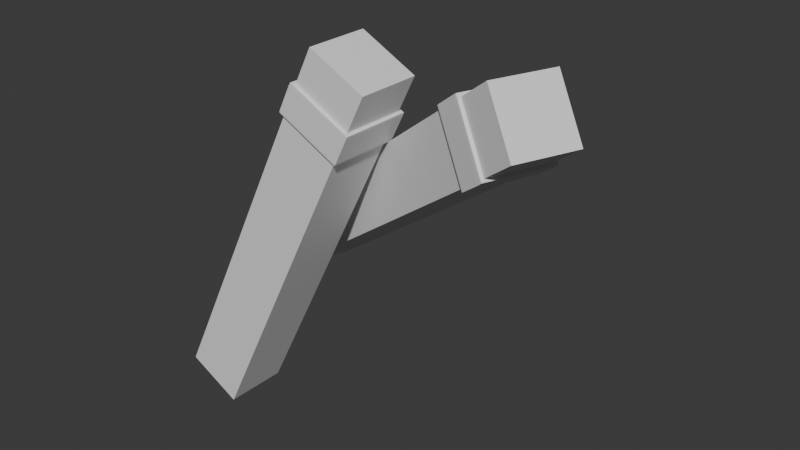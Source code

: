 # Source: untitled.blend  (saved by Blender 4.3.34; exported with 4.5.12 LTS)
import bpy
from mathutils import Matrix  # noqa: F401  (used for matrix-valued properties, if any)

bpy.ops.wm.read_factory_settings(use_empty=True)
scene = bpy.context.scene
scene.name = 'Scene'

# ---- materials (node trees are filled in below, after node groups)
mat_material_004 = bpy.data.materials.new('Material.004')
mat_material_004.roughness = 1.0
mat_none = bpy.data.materials.new('None')
mat_none.roughness = 1.0

# ---- material node trees
mat_material_004.use_nodes = True; mat_material_004.node_tree.nodes.clear()
_N = mat_material_004.node_tree.nodes; _L = mat_material_004.node_tree.links
n0 = _N.new('ShaderNodeBsdfPrincipled'); n0.name = 'Principled BSDF'; n0.location = (0, 300)
n0.inputs[2].default_value = 1.0
n0.inputs[13].default_value = 0.0
n1 = _N.new('ShaderNodeOutputMaterial'); n1.name = 'Material Output'; n1.location = (280, 300)
_L.new(n0.outputs[0], n1.inputs[0])
n1.is_active_output = True
mat_none.use_nodes = True; mat_none.node_tree.nodes.clear()
_N = mat_none.node_tree.nodes; _L = mat_none.node_tree.links
n0 = _N.new('ShaderNodeBsdfPrincipled'); n0.name = 'Principled BSDF'; n0.location = (0, 300)
n0.inputs[2].default_value = 1.0
n0.inputs[13].default_value = 0.0
n1 = _N.new('ShaderNodeOutputMaterial'); n1.name = 'Material Output'; n1.location = (280, 300)
_L.new(n0.outputs[0], n1.inputs[0])
n1.is_active_output = True

# ---- world
world_world = bpy.data.worlds.new('World'); scene.world = world_world
world_world.use_nodes = True; world_world.node_tree.nodes.clear()
_N = world_world.node_tree.nodes; _L = world_world.node_tree.links
n0 = _N.new('ShaderNodeOutputWorld'); n0.name = 'World Output'; n0.location = (300, 300)
n1 = _N.new('ShaderNodeBackground'); n1.name = 'Background'; n1.location = (10, 300)
n1.inputs[0].default_value = (0.05088, 0.05088, 0.05088, 1.0)
_L.new(n1.outputs[0], n0.inputs[0])
n0.is_active_output = True
world_world.color = (0.05088, 0.05088, 0.05088)
world_world.sun_shadow_jitter_overblur = 0.0

# ---- meshes
me_right_wrist = bpy.data.meshes.new('right_wrist')
me_right_wrist.from_pydata([(-1805.0, -1242.0, 500.5), (-2693.0, -795.5, 489.3), (-1789.0, -1235.0, -493.3), (-2677.0, -788.7, -504.6), (-1949.0, -1529.0, 496.2), (-2821.0, -1076.0, -508.9), (-1933.0, -1522.0, -497.6), (-2837.0, -1083.0, 485.0), (-1968.0, -1592.0, -498.6), (-2856.0, -1145.0, -509.9), (-2872.0, -1152.0, 483.9), (-1984.0, -1598.0, 495.2), (-1977.0, -1610.0, -498.9), (-2865.0, -1163.0, -510.2), (-2881.0, -1170.0, 483.7), (-1993.0, -1617.0, 494.9), (-2690.0, -789.9, 489.4), (-2674.0, -783.1, -504.5), (-1786.0, -1230.0, -493.2), (-1802.0, -1236.0, 500.6), (-2679.0, -768.4, 489.7), (-2663.0, -761.6, -504.2), (-1791.0, -1215.0, 500.9), (-1775.0, -1208.0, -492.9), (496.5, -906.9, 503.9), (27.23, -169.2, 317.1), (827.1, -906.9, -326.8), (357.8, -169.2, -513.5), (84.83, -1210.0, 340.1), (-53.9, -472.6, -677.3), (415.4, -1210.0, -490.6), (-384.5, -472.6, 153.3), (0.5955, -1272.0, 306.5), (-468.7, -534.7, 119.8), (-138.1, -534.7, -710.9), (331.1, -1272.0, -524.1), (-1803.0, -2602.0, -411.4), (-2273.0, -1864.0, -598.1), (-1473.0, -2602.0, -1242.0), (-1942.0, -1864.0, -1429.0), (-3852.0, -4355.0, -2189.0), (-4183.0, -4355.0, -1358.0), (-4652.0, -3618.0, -1545.0), (-4322.0, -3618.0, -2376.0), (-300.8, -1494.0, 186.6), (-439.5, -756.8, -830.8), (29.76, -1494.0, -644.0), (-770.1, -756.8, -0.1454), (-640.9, -661.6, 51.26), (-171.6, -1399.0, 238.0), (158.9, -1399.0, -592.6), (-310.3, -661.6, -779.4), (-4669.0, -4957.0, -2514.0), (-4999.0, -4957.0, -1683.0), (-5468.0, -4219.0, -1870.0), (-5138.0, -4219.0, -2700.0), (-2926.0, -3362.0, 418.0), (-3724.0, -2960.0, 407.9), (-2911.0, -3355.0, -475.9), (-3710.0, -2954.0, -486.0), (-4305.0, -6128.0, -517.2), (-4320.0, -6134.0, 376.6), (-5118.0, -5733.0, 366.5), (-5104.0, -5727.0, -527.4), (-2046.0, -1611.0, 444.1), (-2830.0, -1203.0, -459.9), (-2031.0, -1604.0, -449.7), (-2844.0, -1209.0, 434.0), (-2749.0, -1019.0, 436.8), (-1950.0, -1420.0, 447.0), (-1936.0, -1414.0, -446.9), (-2734.0, -1013.0, -457.0), (-1578.0, -681.4, 458.0), (-2377.0, -279.8, 447.9), (-1564.0, -675.3, -435.9), (-2363.0, -273.7, -446.0), (-1820.0, -1161.0, 450.8), (-2604.0, -753.4, -453.2), (-1805.0, -1155.0, -443.0), (-2618.0, -759.5, 440.7), (-1851.0, -1224.0, 449.9), (-2650.0, -822.1, 439.8), (-2635.0, -816.0, -454.1), (-1837.0, -1218.0, -444.0), (12.09, -1311.0, 364.9), (-509.7, -490.7, 157.3), (379.6, -1311.0, -558.6), (-142.2, -490.7, -766.3), (-223.4, -1484.0, 271.2), (-377.6, -664.2, -860.0), (144.1, -1484.0, -652.3), (-745.2, -664.2, 63.58), (-112.7, -469.0, -754.6), (409.0, -1289.0, -546.9), (41.51, -1289.0, 376.6), (-480.3, -469.0, 169.0), (-240.9, -1497.0, 264.3), (126.7, -1497.0, -659.3), (-395.1, -677.1, -866.9), (-762.6, -677.1, 56.62), (-289.3, -1533.0, 245.0), (78.23, -1533.0, -678.6), (-443.5, -712.8, -886.2), (-811.1, -712.8, 37.35), (-294.4, -1537.0, 243.0), (73.12, -1537.0, -680.6), (-448.7, -716.5, -888.2), (-816.2, -716.5, 35.32), (-1796.0, -1247.0, 511.2), (-2703.0, -790.8, 499.7), (-1779.0, -1240.0, -503.7), (-2686.0, -783.9, -515.2), (-1940.0, -1534.0, 506.9), (-2831.0, -1071.0, -519.5), (-1924.0, -1527.0, -508.0), (-2847.0, -1078.0, 495.4), (-1959.0, -1596.0, -509.1), (-2865.0, -1140.0, -520.6), (-2882.0, -1147.0, 494.4), (-1975.0, -1603.0, 505.9), (-1976.0, -1628.0, -507.6), (-2880.0, -1173.0, -519.1), (-2896.0, -1180.0, 492.0), (-1993.0, -1634.0, 503.4), (-2700.0, -785.2, 499.8), (-2683.0, -778.3, -515.2), (-1777.0, -1234.0, -503.7), (-1793.0, -1241.0, 511.3), (-2680.0, -750.7, 498.4), (-2664.0, -743.8, -512.7), (-1777.0, -1205.0, 509.8), (-1761.0, -1198.0, -501.2), (505.3, -908.1, 516.2), (29.49, -150.9, 326.9), (842.7, -907.1, -329.8), (368.2, -148.0, -520.5), (79.9, -1228.0, 350.5), (-48.97, -455.1, -687.8), (421.4, -1223.0, -499.0), (-390.4, -459.4, 161.8), (-9.829, -1294.0, 313.5), (-484.3, -534.4, 122.9), (-146.9, -533.5, -723.1), (328.9, -1291.0, -533.8), (-1808.0, -2619.0, -400.9), (-2279.0, -1851.0, -589.7), (-1467.0, -2615.0, -1250.0), (-1937.0, -1847.0, -1439.0), (-3846.0, -4368.0, -2197.0), (-4188.0, -4373.0, -1348.0), (-4658.0, -3604.0, -1537.0), (-4317.0, -3600.0, -2386.0), (-305.7, -1512.0, 197.1), (-434.6, -739.3, -841.2), (35.74, -1508.0, -652.5), (-776.0, -743.6, 8.309), (-638.6, -643.3, 61.01), (-162.9, -1400.0, 250.3), (174.6, -1400.0, -595.7), (-299.9, -640.4, -786.3), (-4671.0, -4975.0, -2523.0), (-5009.0, -4978.0, -1676.0), (-5484.0, -4219.0, -1867.0), (-5147.0, -4218.0, -2713.0), (-2917.0, -3366.0, 428.7), (-3734.0, -2955.0, 418.3), (-2902.0, -3360.0, -486.3), (-3719.0, -2949.0, -496.6), (-4305.0, -6146.0, -526.0), (-4319.0, -6152.0, 385.1), (-5133.0, -5743.0, 374.8), (-5119.0, -5737.0, -536.3), (-2036.0, -1615.0, 454.8), (-2839.0, -1198.0, -470.5), (-2022.0, -1609.0, -460.2), (-2854.0, -1204.0, 444.4), (-2749.0, -1001.0, 445.6), (-1935.0, -1410.0, 455.9), (-1921.0, -1404.0, -455.2), (-2735.0, -994.8, -465.5), (-1564.0, -671.4, 466.9), (-2378.0, -262.1, 456.6), (-1549.0, -665.2, -444.2), (-2363.0, -255.8, -454.5), (-1810.0, -1166.0, 461.5), (-2613.0, -748.6, -463.8), (-1796.0, -1160.0, -453.5), (-2628.0, -754.8, 451.1), (-1851.0, -1242.0, 458.4), (-2665.0, -832.2, 448.1), (-2650.0, -826.0, -463.0), (-1836.0, -1235.0, -452.7), (7.162, -1328.0, 375.4), (-515.7, -477.5, 165.7), (385.6, -1324.0, -567.1), (-137.2, -473.2, -776.7), (-228.3, -1502.0, 281.7), (-372.7, -646.7, -870.4), (150.1, -1498.0, -660.8), (-751.1, -651.0, 72.03), (-102.3, -447.8, -761.5), (424.7, -1289.0, -550.0), (50.27, -1290.0, 388.9), (-478.0, -450.7, 178.7), (-245.8, -1515.0, 274.7), (132.6, -1510.0, -667.7), (-390.2, -659.6, -877.4), (-768.6, -663.9, 65.08), (-294.2, -1550.0, 255.4), (84.2, -1546.0, -687.0), (-438.6, -695.3, -896.7), (-817.0, -699.6, 45.81), (-304.8, -1558.0, 249.9), (70.86, -1555.0, -690.3), (-457.4, -715.4, -900.5), (-831.8, -716.3, 38.38), (-2157.0, -379.4, 26.0), (-2424.0, -379.9, -86.78), (-2748.0, -1157.0, 86.78), (-2748.0, -1234.0, 86.78), (-2748.0, -1157.0, -86.78), (-2748.0, -1234.0, -86.78), (-2727.0, -1280.0, 86.78), (-2727.0, -1280.0, -86.78), (-944.9, -1254.0, -127.7), (-642.2, -1383.0, -104.4), (-612.7, -1381.0, -59.13), (-612.7, -1381.0, 59.12), (-2354.0, -277.3, 188.4), (-2354.0, -277.3, -188.4), (-2706.0, -1239.0, -30.28), (-2706.0, -1162.0, -30.28), (-2706.0, -1162.0, 30.28), (-2706.0, -1239.0, 30.28), (-2727.0, -1236.0, -71.24), (-2706.0, -1282.0, -71.24), (-2157.0, -379.4, -26.0), (-2729.0, -1159.0, 72.73), (-2685.0, -1284.0, -30.28), (-2685.0, -1284.0, 30.28), (-2708.0, -1282.0, 72.73), (-2729.0, -1236.0, 72.73), (-652.3, -1266.0, -104.4), (-622.9, -1264.0, -59.13), (-860.6, -1247.0, -106.7), (-944.9, -1254.0, -106.7), (-712.0, -1271.0, -127.7), (-860.6, -1247.0, -127.7), (-701.9, -1388.0, -127.7), (-2727.0, -1160.0, -71.24), (-2165.0, -377.2, 34.72), (-2745.0, -1158.0, 98.2), (-2744.0, -1233.0, 98.13), (-2744.0, -1233.0, -98.14), (-2745.0, -1158.0, -98.21), (-2724.0, -1286.0, 96.75), (-2724.0, -1286.0, -96.75), (-940.5, -1249.0, -137.9), (-635.7, -1390.0, -111.8), (-603.1, -1387.0, 61.8), (-603.1, -1387.0, -61.8), (-2349.0, -273.9, -198.6), (-2695.0, -1234.0, -32.99), (-2695.0, -1234.0, 33.13), (-2695.0, -1165.0, 33.35), (-2695.0, -1165.0, -33.21), (-2718.0, -1233.0, -78.6), (-2698.0, -1288.0, -77.97), (-2165.0, -377.2, -34.72), (-2720.0, -1162.0, 80.56), (-2675.0, -1290.0, -32.86), (-2675.0, -1290.0, 32.97), (-2701.0, -1288.0, 79.55), (-2720.0, -1233.0, 80.17), (-611.5, -1263.0, -62.52), (-644.9, -1265.0, -113.8), (-937.8, -1246.0, -111.8), (-869.1, -1239.0, -111.8), (-709.9, -1270.0, -139.5), (-865.7, -1242.0, -137.9), (-699.6, -1395.0, -136.8), (-2718.0, -1162.0, -78.99)], [(226, 227), (250, 268), (216, 236), (259, 260)], [(3, 1, 16, 17), (9, 5, 6, 8), (5, 3, 2, 6), (4, 0, 1, 7), (2, 0, 4, 6), (1, 3, 5, 7), (11, 4, 7, 10), (8, 6, 4, 11), (10, 7, 5, 9), (2, 3, 17, 18), (1, 0, 19, 16), (0, 2, 18, 19), (9, 8, 12, 13), (14, 13, 12, 15), (10, 9, 13, 14), (8, 11, 15, 12), (11, 10, 14, 15), (18, 17, 21, 23), (23, 21, 20, 22), (16, 19, 22, 20), (17, 16, 20, 21), (19, 18, 23, 22), (26, 27, 25, 24), (30, 28, 32, 35), (29, 27, 26, 30), (28, 24, 25, 31), (26, 24, 28, 30), (25, 27, 29, 31), (32, 33, 34, 35), (31, 29, 34, 33), (29, 30, 35, 34), (28, 31, 33, 32), (39, 38, 40, 43), (42, 43, 55, 54), (36, 37, 42, 41), (37, 39, 43, 42), (38, 36, 41, 40), (46, 45, 51, 50), (38, 39, 45, 46), (37, 36, 44, 47), (44, 36, 38, 46), (45, 39, 37, 47), (48, 49, 50, 51), (47, 44, 49, 48), (45, 47, 48, 51), (44, 46, 50, 49), (53, 54, 55, 52), (40, 41, 53, 52), (43, 40, 52, 55), (41, 42, 54, 53), (59, 58, 60, 63), (61, 62, 63, 60), (56, 57, 62, 61), (57, 59, 63, 62), (58, 56, 61, 60), (66, 65, 71, 70), (58, 59, 65, 66), (57, 56, 64, 67), (64, 56, 58, 66), (65, 59, 57, 67), (68, 69, 70, 71), (67, 64, 69, 68), (65, 67, 68, 71), (64, 66, 70, 69), (74, 75, 73, 72), (78, 76, 80, 83), (77, 75, 74, 78), (76, 72, 73, 79), (74, 72, 76, 78), (73, 75, 77, 79), (80, 81, 82, 83), (79, 77, 82, 81), (77, 78, 83, 82), (76, 79, 81, 80), (85, 84, 94, 95), (97, 90, 88, 96), (89, 87, 86, 90), (88, 84, 85, 91), (86, 84, 88, 90), (85, 87, 89, 91), (99, 91, 89, 98), (98, 89, 90, 97), (96, 88, 91, 99), (93, 92, 95, 94), (84, 86, 93, 94), (87, 85, 95, 92), (86, 87, 92, 93), (96, 99, 103, 100), (100, 103, 107, 104), (98, 97, 101, 102), (99, 98, 102, 103), (97, 96, 100, 101), (105, 104, 107, 106), (103, 102, 106, 107), (102, 101, 105, 106), (101, 100, 104, 105), (111, 125, 124, 109), (117, 116, 114, 113), (113, 114, 110, 111), (112, 115, 109, 108), (110, 114, 112, 108), (109, 115, 113, 111), (119, 118, 115, 112), (116, 119, 112, 114), (118, 117, 113, 115), (110, 126, 125, 111), (109, 124, 127, 108), (108, 127, 126, 110), (117, 121, 120, 116), (122, 123, 120, 121), (118, 122, 121, 117), (116, 120, 123, 119), (119, 123, 122, 118), (126, 131, 129, 125), (131, 130, 128, 129), (124, 128, 130, 127), (125, 129, 128, 124), (127, 130, 131, 126), (134, 132, 133, 135), (138, 143, 140, 136), (137, 138, 134, 135), (136, 139, 133, 132), (134, 138, 136, 132), (133, 139, 137, 135), (140, 143, 142, 141), (139, 141, 142, 137), (137, 142, 143, 138), (136, 140, 141, 139), (147, 151, 148, 146), (150, 162, 163, 151), (144, 149, 150, 145), (145, 150, 151, 147), (146, 148, 149, 144), (154, 158, 159, 153), (146, 154, 153, 147), (145, 155, 152, 144), (152, 154, 146, 144), (153, 155, 145, 147), (156, 159, 158, 157), (155, 156, 157, 152), (153, 159, 156, 155), (152, 157, 158, 154), (161, 160, 163, 162), (148, 160, 161, 149), (151, 163, 160, 148), (149, 161, 162, 150), (167, 171, 168, 166), (169, 168, 171, 170), (164, 169, 170, 165), (165, 170, 171, 167), (166, 168, 169, 164), (174, 178, 179, 173), (166, 174, 173, 167), (165, 175, 172, 164), (172, 174, 166, 164), (173, 175, 165, 167), (176, 179, 178, 177), (175, 176, 177, 172), (173, 179, 176, 175), (172, 177, 178, 174), (182, 180, 181, 183), (186, 191, 188, 184), (185, 186, 182, 183), (184, 187, 181, 180), (182, 186, 184, 180), (181, 187, 185, 183), (188, 191, 190, 189), (187, 189, 190, 185), (185, 190, 191, 186), (184, 188, 189, 187), (193, 203, 202, 192), (205, 204, 196, 198), (197, 198, 194, 195), (196, 199, 193, 192), (194, 198, 196, 192), (193, 199, 197, 195), (207, 206, 197, 199), (206, 205, 198, 197), (204, 207, 199, 196), (201, 202, 203, 200), (192, 202, 201, 194), (195, 200, 203, 193), (194, 201, 200, 195), (204, 208, 211, 207), (208, 212, 215, 211), (206, 210, 209, 205), (207, 211, 210, 206), (205, 209, 208, 204), (213, 214, 215, 212), (211, 215, 214, 210), (210, 214, 213, 209), (209, 213, 212, 208), (230, 231, 232, 233), (234, 235, 223, 221), (238, 230, 233, 239), (239, 240, 222, 223, 235, 238), (241, 219, 222, 240), (225, 242, 243, 226), (246, 224, 247), (247, 224, 245, 244), (237, 218, 219, 241), (239, 233, 241, 240), (234, 249, 231, 230), (230, 238, 235, 234), (233, 232, 237, 241), (249, 234, 221, 220), (242, 225, 248, 246), (262, 263, 264, 265), (266, 253, 256, 267), (270, 271, 263, 262), (271, 270, 267, 256, 255, 272), (273, 272, 255, 252), (258, 260, 274, 275), (278, 279, 257), (279, 277, 276, 257), (269, 273, 252, 251), (271, 272, 273, 263), (266, 262, 265, 281), (262, 266, 267, 270), (263, 273, 269, 264), (281, 254, 253, 266), (275, 278, 280, 258)])
me_right_wrist.polygons.foreach_set('use_smooth', [True] * 222)
me_right_wrist.polygons.foreach_set('material_index', [0, 0, 0, 0, 0, 0, 0, 0, 0, 0, 0, 0, 0, 0, 0, 0, 0, 0, 0, 0, 0, 0, 0, 0, 0, 0, 0, 0, 0, 0, 0, 0, 0, 0, 0, 0, 0, 0, 0, 0, 0, 0, 0, 0, 0, 0, 0, 0, 0, 0, 0, 0, 0, 0, 0, 0, 0, 0, 0, 0, 0, 0, 0, 0, 0, 0, 0, 0, 0, 0, 0, 0, 0, 0, 0, 0, 0, 0, 0, 0, 0, 0, 0, 0, 0, 0, 0, 0, 0, 0, 0, 0, 0, 0, 0, 0, 0, 0, 0, 0, 0, 0, 0, 0, 0, 0, 0, 0, 0, 0, 0, 0, 0, 0, 0, 0, 0, 0, 0, 0, 0, 0, 0, 0, 0, 0, 0, 0, 0, 0, 0, 0, 0, 0, 0, 0, 0, 0, 0, 0, 0, 0, 0, 0, 0, 0, 0, 0, 0, 0, 0, 0, 0, 0, 0, 0, 0, 0, 0, 0, 0, 0, 0, 0, 0, 0, 0, 0, 0, 0, 0, 0, 0, 0, 0, 0, 0, 0, 0, 0, 0, 0, 0, 0, 0, 0, 0, 0, 0, 0, 0, 0, 1, 1, 1, 1, 1, 1, 1, 1, 1, 1, 1, 1, 1, 1, 1, 1, 1, 1, 1, 1, 1, 1, 1, 1, 1, 1, 1, 1, 1, 1])
_k = set([(0, 4), (0, 19), (1, 7), (1, 16), (2, 6), (2, 18), (3, 5), (3, 17), (4, 11), (5, 9), (6, 8), (7, 10), (8, 12), (9, 13), (10, 14), (11, 15), (12, 13), (12, 15), (13, 14), (14, 15), (16, 20), (17, 21), (18, 23), (19, 22), (20, 21), (20, 22), (21, 23), (22, 23), (24, 25), (24, 26), (24, 28), (25, 27), (25, 31), (26, 27), (26, 30), (27, 29), (28, 32), (29, 34), (30, 35), (31, 33), (32, 33), (32, 35), (33, 34), (34, 35), (36, 41), (36, 44), (37, 42), (37, 47), (38, 40), (38, 46), (39, 43), (39, 45), (40, 52), (41, 53), (42, 54), (43, 55), (44, 49), (45, 51), (46, 50), (47, 48), (48, 49), (48, 51), (49, 50), (50, 51), (52, 53), (52, 55), (53, 54), (54, 55), (56, 61), (56, 64), (57, 62), (57, 67), (58, 60), (58, 66), (59, 63), (59, 65), (60, 61), (60, 63), (61, 62), (62, 63), (64, 69), (65, 71), (66, 70), (67, 68), (68, 69), (68, 71), (69, 70), (70, 71), (72, 73), (72, 74), (72, 76), (73, 75), (73, 79), (74, 75), (74, 78), (75, 77), (76, 80), (77, 82), (78, 83), (79, 81), (80, 81), (80, 83), (81, 82), (82, 83), (84, 88), (84, 94), (85, 91), (85, 95), (86, 90), (86, 93), (87, 89), (87, 92), (88, 96), (89, 98), (90, 97), (91, 99), (92, 93), (92, 95), (93, 94), (94, 95), (96, 100), (97, 101), (98, 102), (99, 103), (100, 104), (101, 105), (102, 106), (103, 107), (104, 105), (104, 107), (105, 106), (106, 107), (108, 112), (108, 127), (109, 115), (109, 124), (110, 114), (110, 126), (111, 113), (111, 125), (112, 119), (113, 117), (114, 116), (115, 118), (116, 117), (116, 119), (116, 120), (117, 118), (117, 121), (118, 119), (118, 122), (119, 123), (120, 121), (120, 123), (121, 122), (122, 123), (124, 125), (124, 127), (124, 128), (125, 126), (125, 129), (126, 127), (126, 131), (127, 130), (128, 129), (128, 130), (129, 131), (130, 131), (132, 133), (132, 134), (132, 136), (133, 135), (133, 139), (134, 135), (134, 138), (135, 137), (136, 139), (136, 140), (137, 138), (137, 139), (137, 142), (138, 143), (139, 141), (140, 141), (140, 143), (141, 142), (142, 143), (144, 149), (144, 152), (145, 150), (145, 155), (146, 148), (146, 154), (147, 151), (147, 153), (148, 160), (149, 161), (150, 162), (151, 163), (152, 154), (152, 155), (152, 157), (153, 159), (154, 158), (155, 156), (156, 157), (156, 159), (157, 158), (158, 159), (160, 161), (160, 163), (161, 162), (162, 163), (164, 169), (164, 172), (165, 170), (165, 175), (166, 168), (166, 174), (167, 171), (167, 173), (168, 169), (168, 171), (169, 170), (170, 171), (172, 177), (173, 179), (174, 178), (175, 176), (176, 177), (176, 179), (177, 178), (178, 179), (180, 181), (180, 182), (180, 184), (181, 183), (181, 187), (182, 183), (182, 186), (183, 185), (184, 186), (184, 187), (184, 188), (185, 186), (185, 187), (185, 190), (186, 191), (187, 189), (188, 189), (188, 191), (189, 190), (190, 191), (192, 193), (192, 194), (192, 196), (192, 202), (193, 199), (193, 203), (194, 195), (194, 198), (194, 201), (195, 197), (195, 200), (196, 204), (197, 206), (198, 205), (199, 207), (200, 201), (200, 203), (201, 202), (202, 203), (204, 208), (205, 209), (206, 210), (207, 211), (208, 209), (208, 211), (208, 212), (209, 210), (209, 213), (210, 211), (210, 214), (211, 215), (212, 213), (212, 215), (213, 214), (214, 215), (218, 219), (219, 222), (220, 221), (221, 223), (222, 223), (222, 240), (223, 235), (224, 245), (224, 247), (225, 226), (225, 248), (226, 227), (235, 238), (238, 239), (239, 240), (244, 245), (244, 247), (246, 248), (251, 252), (252, 255), (253, 254), (253, 256), (255, 256), (255, 272), (256, 267), (257, 276), (257, 279), (258, 260), (258, 280), (259, 260), (267, 270), (270, 271), (271, 272), (276, 277), (277, 279), (278, 280)])
me_right_wrist.attributes.new('sharp_edge', 'BOOLEAN', 'EDGE').data.foreach_set('value', [ (min(e.vertices), max(e.vertices)) in _k for e in me_right_wrist.edges])
_uv = me_right_wrist.uv_layers.new(name='UVMap')
_uv.uv.foreach_set('vector', [0.5149, 0.906, 0.5149, 0.8013, 0.5152, 0.8012, 0.5152, 0.906, 0.4283, 0.6111, 0.4329, 0.611, 0.4329, 0.7157, 0.4283, 0.7158, 0.4329, 0.611, 0.4517, 0.6105, 0.4517, 0.7152, 0.4329, 0.7157, 0.4477, 0.6103, 0.4289, 0.6099, 0.4289, 0.5051, 0.4477, 0.5056, 0.8291, 0.1141, 0.8291, 0.009363, 0.8422, 0.01167, 0.8422, 0.1164, 0.5149, 0.8013, 0.5149, 0.906, 0.5019, 0.9083, 0.5019, 0.8036, 0.4523, 0.6104, 0.4477, 0.6103, 0.4477, 0.5056, 0.4523, 0.5057, 0.8454, 0.1169, 0.8422, 0.1164, 0.8422, 0.01167, 0.8454, 0.01223, 0.4987, 0.8041, 0.5019, 0.8036, 0.5019, 0.9083, 0.4987, 0.9089, 0.4517, 0.7152, 0.4517, 0.6105, 0.452, 0.6105, 0.452, 0.7152, 0.4289, 0.5051, 0.4289, 0.6099, 0.4285, 0.6099, 0.4285, 0.5051, 0.8291, 0.009363, 0.8291, 0.1141, 0.8288, 0.114, 0.8288, 0.009318, 0.4283, 0.6111, 0.4283, 0.7158, 0.4271, 0.7158, 0.4271, 0.6111, 0.9228, 0.0, 0.9228, 0.1047, 0.8462, 0.1171, 0.8462, 0.01237, 0.4987, 0.8041, 0.4987, 0.9089, 0.4979, 0.909, 0.4979, 0.8043, 0.8454, 0.1169, 0.8454, 0.01223, 0.8462, 0.01237, 0.8462, 0.1171, 0.4523, 0.6104, 0.4523, 0.5057, 0.4535, 0.5057, 0.4535, 0.6105, 0.452, 0.7152, 0.452, 0.6105, 0.4534, 0.6105, 0.4534, 0.7152, 0.5934, 0.9179, 0.5162, 0.9058, 0.5162, 0.8011, 0.5934, 0.8132, 0.4285, 0.5051, 0.4285, 0.6099, 0.4271, 0.6098, 0.4271, 0.5051, 0.5152, 0.906, 0.5152, 0.8012, 0.5162, 0.8011, 0.5162, 0.9058, 0.8288, 0.009318, 0.8288, 0.114, 0.8278, 0.1138, 0.8278, 0.009146, 0.0889, 0.937, 0.04822, 0.9319, 0.04822, 0.8372, 0.0889, 0.8423, 0.9019, 0.7153, 0.9019, 0.6206, 0.9101, 0.6217, 0.9101, 0.7164, 0.6183, 0.5083, 0.6537, 0.5261, 0.6537, 0.6125, 0.6183, 0.5946, 0.6464, 0.7025, 0.6111, 0.7203, 0.6111, 0.6339, 0.6464, 0.6161, 0.8618, 0.7101, 0.8618, 0.6153, 0.9019, 0.6206, 0.9019, 0.7153, 0.04822, 0.8372, 0.04822, 0.9319, 0.00819, 0.9372, 0.00819, 0.8425, 0.9101, 0.6217, 0.9501, 0.6166, 0.9501, 0.7113, 0.9101, 0.7164, 0.00819, 0.8425, 0.00819, 0.9372, 0.0, 0.9383, 0.0, 0.8435, 0.6183, 0.5083, 0.6183, 0.5946, 0.6111, 0.591, 0.6111, 0.5046, 0.6464, 0.7025, 0.6464, 0.6161, 0.6536, 0.6125, 0.6536, 0.6988, 0.6543, 0.3071, 0.5772, 0.3461, 0.5772, 0.1174, 0.6543, 0.07845, 0.307, 0.09048, 0.2129, 0.08003, 0.2113, 0.0, 0.3054, 0.01045, 0.7314, 0.3457, 0.6543, 0.3068, 0.6543, 0.07836, 0.7314, 0.1173, 0.3117, 0.3238, 0.2176, 0.3133, 0.2129, 0.08003, 0.307, 0.09048, 0.4123, 0.3525, 0.3181, 0.363, 0.3228, 0.1297, 0.417, 0.1192, 0.5772, 0.4905, 0.6543, 0.4515, 0.6543, 0.464, 0.5772, 0.5029, 0.5772, 0.3461, 0.6543, 0.3071, 0.6543, 0.4515, 0.5772, 0.4905, 0.6543, 0.3068, 0.7314, 0.3457, 0.7314, 0.49, 0.6543, 0.4511, 0.3152, 0.5103, 0.3181, 0.363, 0.4123, 0.3525, 0.4093, 0.4998, 0.2205, 0.4607, 0.2176, 0.3133, 0.3117, 0.3238, 0.3147, 0.4711, 0.3149, 0.4838, 0.3054, 0.5236, 0.2113, 0.5132, 0.2208, 0.4733, 0.6543, 0.4511, 0.7314, 0.49, 0.7314, 0.5024, 0.6543, 0.4635, 0.2205, 0.4607, 0.3147, 0.4711, 0.3149, 0.4838, 0.2208, 0.4733, 0.3152, 0.5103, 0.4093, 0.4998, 0.4091, 0.5125, 0.3149, 0.523, 0.3244, 0.04968, 0.3149, 0.01047, 0.4091, 0.0, 0.4186, 0.03921, 0.417, 0.1192, 0.3228, 0.1297, 0.3244, 0.04968, 0.4186, 0.03921, 0.6543, 0.07845, 0.5772, 0.1174, 0.5772, 0.03893, 0.6543, 0.0, 0.7314, 0.1173, 0.6543, 0.07836, 0.6543, 0.0, 0.7314, 0.03893, 0.7677, 0.6295, 0.8618, 0.6319, 0.8618, 0.8134, 0.7677, 0.8111, 0.3325, 0.5993, 0.3149, 0.5318, 0.4087, 0.523, 0.4262, 0.5905, 0.0, 0.6555, 0.09417, 0.6532, 0.09417, 0.835, 0.0, 0.8372, 0.2096, 0.6617, 0.1159, 0.6528, 0.1057, 0.5253, 0.1994, 0.5341, 0.4159, 0.7192, 0.3222, 0.728, 0.3325, 0.5993, 0.4262, 0.5905, 0.8618, 0.5172, 0.7677, 0.5148, 0.7677, 0.5024, 0.8618, 0.5047, 0.8618, 0.6319, 0.7677, 0.6295, 0.7677, 0.5148, 0.8618, 0.5172, 0.09417, 0.6532, 0.0, 0.6555, 0.0, 0.5407, 0.09417, 0.5385, 0.3156, 0.8092, 0.3222, 0.728, 0.4159, 0.7192, 0.4094, 0.8004, 0.1223, 0.7334, 0.1159, 0.6528, 0.2096, 0.6617, 0.2161, 0.7422, 0.2168, 0.751, 0.1994, 0.8191, 0.1057, 0.8103, 0.123, 0.7421, 0.09417, 0.5385, 0.0, 0.5407, 0.0, 0.5282, 0.09417, 0.526, 0.1223, 0.7334, 0.2161, 0.7422, 0.2168, 0.751, 0.123, 0.7421, 0.3156, 0.8092, 0.4094, 0.8004, 0.4087, 0.8092, 0.3149, 0.818, 0.409, 0.9231, 0.3396, 0.9122, 0.3396, 0.818, 0.409, 0.8289, 0.8515, 0.4179, 0.8515, 0.3237, 0.8544, 0.3242, 0.8544, 0.4184, 0.9283, 0.1179, 0.9597, 0.1171, 0.9597, 0.2112, 0.9283, 0.212, 0.9306, 0.8113, 0.8992, 0.8106, 0.8992, 0.7164, 0.9306, 0.7171, 0.8295, 0.414, 0.8295, 0.3198, 0.8515, 0.3237, 0.8515, 0.4179, 0.3396, 0.818, 0.3396, 0.9122, 0.3178, 0.9161, 0.3178, 0.8219, 0.8544, 0.3242, 0.9233, 0.3131, 0.9233, 0.4072, 0.8544, 0.4184, 0.3178, 0.8219, 0.3178, 0.9161, 0.3149, 0.9166, 0.3149, 0.8224, 0.9283, 0.1179, 0.9283, 0.212, 0.9242, 0.2121, 0.9242, 0.118, 0.9306, 0.8113, 0.9306, 0.7171, 0.9347, 0.7172, 0.9347, 0.8114, 0.9448, 0.8267, 0.9448, 0.9227, 0.9423, 0.924, 0.9423, 0.828, 0.9503, 0.1103, 0.9486, 0.1101, 0.9486, 0.00473, 0.9503, 0.004953, 0.9473, 0.5055, 0.9675, 0.5157, 0.9675, 0.6117, 0.9473, 0.6015, 0.965, 0.9125, 0.9448, 0.9227, 0.9448, 0.8267, 0.965, 0.8165, 0.9257, 0.1071, 0.9257, 0.00172, 0.9486, 0.00473, 0.9486, 0.1101, 0.8942, 0.8138, 0.8942, 0.9191, 0.8713, 0.9222, 0.8713, 0.8168, 0.8696, 0.8171, 0.8713, 0.8168, 0.8713, 0.9222, 0.8696, 0.9224, 0.9458, 0.5047, 0.9473, 0.5055, 0.9473, 0.6015, 0.9458, 0.6007, 0.9665, 0.9118, 0.965, 0.9125, 0.965, 0.8165, 0.9665, 0.8158, 0.9423, 0.9244, 0.897, 0.9188, 0.897, 0.8134, 0.9423, 0.8191, 0.9257, 0.00172, 0.9257, 0.1071, 0.9228, 0.1067, 0.9228, 0.001344, 0.8942, 0.9191, 0.8942, 0.8138, 0.897, 0.8134, 0.897, 0.9188, 0.9675, 0.6117, 0.9675, 0.5157, 0.9701, 0.5169, 0.9701, 0.613, 0.9665, 0.9118, 0.9665, 0.8158, 0.9706, 0.8137, 0.9706, 0.9097, 0.9706, 0.9097, 0.9706, 0.8137, 0.9711, 0.8134, 0.9711, 0.9095, 0.9458, 0.5047, 0.9458, 0.6007, 0.9417, 0.5986, 0.9417, 0.5026, 0.8696, 0.8171, 0.8696, 0.9224, 0.8649, 0.923, 0.8649, 0.8177, 0.9503, 0.1103, 0.9503, 0.004953, 0.955, 0.005572, 0.955, 0.1109, 0.9555, 0.111, 0.9555, 0.005638, 1.0, 0.0, 1.0, 0.1053, 0.8649, 0.8177, 0.8649, 0.923, 0.8644, 0.9231, 0.8644, 0.8177, 0.9417, 0.5026, 0.9417, 0.5986, 0.9412, 0.5984, 0.9412, 0.5024, 0.955, 0.1109, 0.955, 0.005572, 0.9555, 0.005638, 0.9555, 0.111, 0.7343, 0.9071, 0.734, 0.9071, 0.734, 0.8002, 0.7343, 0.8002, 0.9761, 0.6159, 0.9761, 0.7228, 0.9716, 0.7227, 0.9716, 0.6158, 0.9716, 0.6158, 0.9716, 0.7227, 0.9528, 0.7223, 0.9528, 0.6153, 0.9606, 0.4205, 0.9606, 0.3135, 0.9794, 0.3131, 0.9794, 0.42, 0.8278, 0.429, 0.8147, 0.4313, 0.8147, 0.3244, 0.8278, 0.3221, 0.7343, 0.8002, 0.7475, 0.8025, 0.7475, 0.9095, 0.7343, 0.9071, 0.9561, 0.4206, 0.9561, 0.3137, 0.9606, 0.3135, 0.9606, 0.4205, 0.8116, 0.4319, 0.8116, 0.3249, 0.8147, 0.3244, 0.8147, 0.4313, 0.7506, 0.8031, 0.7506, 0.91, 0.7475, 0.9095, 0.7475, 0.8025, 0.9528, 0.7223, 0.9524, 0.7223, 0.9524, 0.6153, 0.9528, 0.6153, 0.9794, 0.3131, 0.9798, 0.3131, 0.9798, 0.42, 0.9794, 0.42, 0.8278, 0.3221, 0.8281, 0.322, 0.8281, 0.429, 0.8278, 0.429, 0.9761, 0.6159, 0.9782, 0.6162, 0.9782, 0.7227, 0.9761, 0.7228, 0.7314, 0.3131, 0.81, 0.3254, 0.81, 0.4319, 0.7314, 0.4196, 0.7506, 0.8031, 0.752, 0.8036, 0.752, 0.9101, 0.7506, 0.91, 0.8116, 0.4319, 0.81, 0.4319, 0.81, 0.3254, 0.8116, 0.3249, 0.9561, 0.4206, 0.9539, 0.4204, 0.9539, 0.3139, 0.9561, 0.3137, 0.9524, 0.7223, 0.9501, 0.7221, 0.9501, 0.6155, 0.9524, 0.6153, 0.6543, 0.9192, 0.6543, 0.8127, 0.7323, 0.8001, 0.7323, 0.9066, 0.9798, 0.3131, 0.982, 0.3132, 0.982, 0.4197, 0.9798, 0.42, 0.734, 0.9071, 0.7323, 0.9066, 0.7323, 0.8001, 0.734, 0.8002, 0.8281, 0.322, 0.8295, 0.3219, 0.8295, 0.4285, 0.8281, 0.429, 0.2186, 0.9383, 0.2186, 0.8418, 0.2591, 0.8366, 0.259, 0.9332, 0.1558, 0.9212, 0.1469, 0.9221, 0.1468, 0.8255, 0.1556, 0.8242, 0.4893, 0.6188, 0.49, 0.7071, 0.4536, 0.7249, 0.4535, 0.6367, 0.4612, 0.5972, 0.4619, 0.5088, 0.4979, 0.5269, 0.4979, 0.615, 0.1968, 0.9156, 0.1558, 0.9212, 0.1556, 0.8242, 0.1968, 0.8191, 0.2591, 0.8366, 0.2999, 0.8417, 0.2996, 0.9387, 0.259, 0.9332, 0.1468, 0.8255, 0.1469, 0.9221, 0.1057, 0.9169, 0.1057, 0.8204, 0.2999, 0.8417, 0.3091, 0.8431, 0.3091, 0.9396, 0.2996, 0.9387, 0.4893, 0.6188, 0.4979, 0.615, 0.4979, 0.7031, 0.49, 0.7071, 0.4612, 0.5972, 0.4535, 0.5933, 0.4536, 0.5051, 0.4619, 0.5088, 0.4979, 0.3081, 0.4979, 0.07962, 0.5772, 0.1185, 0.5772, 0.347, 0.1135, 0.09164, 0.1153, 0.01056, 0.2113, 0.0, 0.2099, 0.08125, 0.4186, 0.347, 0.4186, 0.1183, 0.4979, 0.07945, 0.4979, 0.3081, 0.1087, 0.3249, 0.1135, 0.09164, 0.2099, 0.08125, 0.2051, 0.3145, 0.006236, 0.3544, 0.001456, 0.1211, 0.09786, 0.1315, 0.1026, 0.3648, 0.5772, 0.4912, 0.5768, 0.5046, 0.4979, 0.4653, 0.4979, 0.4523, 0.5772, 0.347, 0.5772, 0.4912, 0.4979, 0.4523, 0.4979, 0.3081, 0.4979, 0.3081, 0.4979, 0.4525, 0.4186, 0.4914, 0.4186, 0.347, 0.1057, 0.5121, 0.009255, 0.5017, 0.006236, 0.3544, 0.1026, 0.3648, 0.2021, 0.4618, 0.1057, 0.4722, 0.1087, 0.3249, 0.2051, 0.3145, 0.1057, 0.4856, 0.2018, 0.4751, 0.2113, 0.5147, 0.1153, 0.5253, 0.4979, 0.4525, 0.4978, 0.4657, 0.419, 0.5051, 0.4186, 0.4914, 0.2021, 0.4618, 0.2018, 0.4751, 0.1057, 0.4856, 0.1057, 0.4722, 0.1057, 0.5121, 0.1057, 0.526, 0.009738, 0.5155, 0.009255, 0.5017, 0.09609, 0.05087, 0.0, 0.04037, 0.009739, 0.0, 0.1057, 0.01055, 0.001456, 0.1211, 0.0, 0.04037, 0.09609, 0.05087, 0.09786, 0.1315, 0.4979, 0.07962, 0.4984, 0.0, 0.5772, 0.03941, 0.5772, 0.1185, 0.4186, 0.1183, 0.4186, 0.03933, 0.4975, 0.0, 0.4979, 0.07945, 0.8278, 0.1282, 0.8276, 0.3108, 0.7316, 0.3131, 0.7314, 0.1305, 0.5935, 0.583, 0.4979, 0.5741, 0.5155, 0.5046, 0.6111, 0.5135, 0.3149, 0.6541, 0.3147, 0.8366, 0.2187, 0.8342, 0.2186, 0.6516, 0.6614, 0.6404, 0.6721, 0.5113, 0.7677, 0.5024, 0.7574, 0.6315, 0.508, 0.7024, 0.4979, 0.5741, 0.5935, 0.583, 0.604, 0.7113, 0.7314, 0.0157, 0.7316, 0.002289, 0.8276, 0.0, 0.8278, 0.0134, 0.7314, 0.1305, 0.7314, 0.0157, 0.8278, 0.0134, 0.8278, 0.1282, 0.2186, 0.6516, 0.2186, 0.537, 0.3149, 0.5394, 0.3149, 0.6541, 0.6105, 0.7919, 0.5145, 0.7829, 0.508, 0.7024, 0.604, 0.7113, 0.7508, 0.7127, 0.6549, 0.7217, 0.6614, 0.6404, 0.7574, 0.6315, 0.6543, 0.7313, 0.7499, 0.7224, 0.7677, 0.7913, 0.6721, 0.8001, 0.2186, 0.537, 0.2187, 0.5236, 0.3147, 0.526, 0.3149, 0.5394, 0.7508, 0.7127, 0.7499, 0.7224, 0.6543, 0.7313, 0.6549, 0.7217, 0.6105, 0.7919, 0.6111, 0.8011, 0.5155, 0.7921, 0.5145, 0.7829, 0.8278, 0.2244, 0.8278, 0.1284, 0.8981, 0.1171, 0.8981, 0.213, 0.8421, 0.9202, 0.8385, 0.9205, 0.8385, 0.8245, 0.8421, 0.8237, 0.8942, 0.7169, 0.8942, 0.8133, 0.8618, 0.8124, 0.8618, 0.7164, 0.6161, 0.8173, 0.6161, 0.7209, 0.6484, 0.7203, 0.6484, 0.8163, 0.8644, 0.916, 0.8421, 0.9202, 0.8421, 0.8237, 0.8644, 0.82, 0.8981, 0.1171, 0.9208, 0.1208, 0.9208, 0.2172, 0.8981, 0.213, 0.8385, 0.8245, 0.8385, 0.9205, 0.7677, 0.9095, 0.7677, 0.8134, 0.9208, 0.1208, 0.9242, 0.1216, 0.9242, 0.2176, 0.9208, 0.2172, 0.8942, 0.7169, 0.8992, 0.7173, 0.8992, 0.8133, 0.8942, 0.8133, 0.6161, 0.8173, 0.6111, 0.8172, 0.6111, 0.7212, 0.6161, 0.7209, 0.6386, 0.8306, 0.6418, 0.8322, 0.6418, 0.93, 0.6379, 0.9286, 0.4607, 0.9304, 0.4605, 0.8228, 0.4622, 0.8226, 0.4624, 0.9302, 0.9465, 0.3163, 0.9472, 0.4143, 0.927, 0.4244, 0.9263, 0.3264, 0.6177, 0.9185, 0.6184, 0.8205, 0.6386, 0.8306, 0.6379, 0.9286, 0.4853, 0.9272, 0.4624, 0.9302, 0.4622, 0.8226, 0.4851, 0.8196, 0.9104, 0.5027, 0.9333, 0.5057, 0.9331, 0.6132, 0.9102, 0.6102, 0.935, 0.5059, 0.9348, 0.6134, 0.9331, 0.6132, 0.9333, 0.5057, 0.948, 0.3155, 0.9487, 0.4135, 0.9472, 0.4143, 0.9465, 0.3163, 0.6162, 0.9177, 0.6169, 0.8197, 0.6184, 0.8205, 0.6177, 0.9185, 0.8618, 0.6153, 0.8618, 0.5082, 0.9068, 0.5024, 0.9068, 0.6097, 0.4851, 0.8196, 0.4892, 0.8194, 0.4892, 0.9265, 0.4853, 0.9272, 0.9102, 0.6102, 0.9068, 0.6097, 0.9068, 0.5024, 0.9104, 0.5027, 0.927, 0.4244, 0.9234, 0.4258, 0.9233, 0.3279, 0.9263, 0.3264, 0.6162, 0.9177, 0.612, 0.9156, 0.6127, 0.8176, 0.6169, 0.8197, 0.612, 0.9156, 0.6111, 0.9151, 0.6112, 0.8173, 0.6127, 0.8176, 0.948, 0.3155, 0.9522, 0.3134, 0.9529, 0.4115, 0.9487, 0.4135, 0.935, 0.5059, 0.9397, 0.5065, 0.9395, 0.6141, 0.9348, 0.6134, 0.4607, 0.9304, 0.456, 0.931, 0.4558, 0.8234, 0.4605, 0.8228, 0.4548, 0.931, 0.409, 0.9251, 0.409, 0.818, 0.4547, 0.8237, 0.9397, 0.5065, 0.9412, 0.5069, 0.9412, 0.614, 0.9395, 0.6141, 0.9522, 0.3134, 0.9539, 0.3131, 0.9539, 0.4109, 0.9529, 0.4115, 0.456, 0.931, 0.4548, 0.931, 0.4547, 0.8237, 0.4558, 0.8234, 0.1249, 0.5694, 0.1249, 0.5686, 0.1249, 0.5686, 0.1249, 0.5694, 0.1252, 0.5694, 0.125, 0.5699, 0.1252, 0.5699, 0.1254, 0.5693, 0.1247, 0.5699, 0.1249, 0.5694, 0.1249, 0.5694, 0.1247, 0.5699, 0.1247, 0.5699, 0.125, 0.5699, 0.1252, 0.5699, 0.1252, 0.5699, 0.125, 0.5699, 0.1247, 0.5699, 0.1252, 0.5694, 0.1254, 0.5693, 0.1252, 0.5699, 0.125, 0.5699, 0.1021, 0.5716, 0.1022, 0.5703, 0.1018, 0.5703, 0.1018, 0.5716, 0.1028, 0.5704, 0.1054, 0.5701, 0.1045, 0.5701, 0.1045, 0.5701, 0.1054, 0.5701, 0.1054, 0.5701, 0.1045, 0.5701, 0.1252, 0.5685, 0.1254, 0.5685, 0.1254, 0.5693, 0.1252, 0.5694, 0.1247, 0.5699, 0.1249, 0.5694, 0.1252, 0.5694, 0.125, 0.5699, 0.1252, 0.5694, 0.1251, 0.5685, 0.1249, 0.5686, 0.1249, 0.5694, 0.1249, 0.5694, 0.1247, 0.5699, 0.125, 0.5699, 0.1252, 0.5694, 0.1249, 0.5694, 0.1249, 0.5686, 0.1252, 0.5685, 0.1252, 0.5694, 0.1251, 0.5685, 0.1252, 0.5694, 0.1254, 0.5693, 0.1254, 0.5685, 0.1022, 0.5703, 0.1021, 0.5716, 0.1028, 0.5717, 0.1028, 0.5704, 0.1223, 0.4975, 0.1223, 0.4975, 0.1223, 0.4968, 0.1223, 0.4968, 0.1226, 0.4974, 0.123, 0.4974, 0.1228, 0.4982, 0.1224, 0.4982, 0.1222, 0.4982, 0.1222, 0.4982, 0.1223, 0.4975, 0.1223, 0.4975, 0.1222, 0.4982, 0.1222, 0.4982, 0.1224, 0.4982, 0.1228, 0.4982, 0.1228, 0.4982, 0.1225, 0.4982, 0.1226, 0.4974, 0.1225, 0.4982, 0.1228, 0.4982, 0.123, 0.4974, 0.1003, 0.4999, 0.09991, 0.4999, 0.09992, 0.4984, 0.1003, 0.4984, 0.1011, 0.4985, 0.1029, 0.4981, 0.1036, 0.4981, 0.1029, 0.4981, 0.103, 0.498, 0.1035, 0.498, 0.1036, 0.4981, 0.1226, 0.4967, 0.1226, 0.4974, 0.123, 0.4974, 0.123, 0.4967, 0.1222, 0.4982, 0.1225, 0.4982, 0.1226, 0.4974, 0.1223, 0.4975, 0.1226, 0.4974, 0.1223, 0.4975, 0.1223, 0.4968, 0.1226, 0.4967, 0.1223, 0.4975, 0.1226, 0.4974, 0.1224, 0.4982, 0.1222, 0.4982, 0.1223, 0.4975, 0.1226, 0.4974, 0.1226, 0.4967, 0.1223, 0.4968, 0.1226, 0.4967, 0.123, 0.4967, 0.123, 0.4974, 0.1226, 0.4974, 0.1003, 0.4984, 0.1011, 0.4985, 0.1011, 0.4999, 0.1003, 0.4999])
me_right_wrist.materials.append(mat_material_004)
me_right_wrist.materials.append(mat_none)
me_right_wrist.update()
me_right_wrist.normals_split_custom_set([tuple(v) for v in zip(*[iter([-0.8933, 0.4493, -0.01132, -0.8933, 0.4493, -0.01132, -0.8933, 0.4493, -0.01132, -0.8933, 0.4493, -0.01132, 0.0161, 0.006823, -0.9998, 0.0161, 0.006822, -0.9998, 0.0161, 0.006822, -0.9998, 0.0161, 0.006823, -0.9998, 0.0161, 0.006822, -0.9998, 0.0161, 0.006821, -0.9998, 0.0161, 0.006821, -0.9998, 0.0161, 0.006822, -0.9998, -0.0161, -0.006822, 0.9998, -0.0161, -0.006821, 0.9998, -0.0161, -0.006821, 0.9998, -0.0161, -0.006822, 0.9998, 0.8933, -0.4493, 0.01132, 0.8933, -0.4493, 0.01132, 0.8933, -0.4493, 0.01132, 0.8933, -0.4493, 0.01132, -0.8933, 0.4493, -0.01132, -0.8933, 0.4493, -0.01132, -0.8933, 0.4493, -0.01132, -0.8933, 0.4493, -0.01132, -0.0161, -0.00682, 0.9998, -0.0161, -0.006822, 0.9998, -0.0161, -0.006822, 0.9998, -0.0161, -0.00682, 0.9998, 0.8933, -0.4493, 0.01132, 0.8933, -0.4493, 0.01132, 0.8933, -0.4493, 0.01132, 0.8933, -0.4493, 0.01132, -0.8933, 0.4493, -0.01132, -0.8933, 0.4493, -0.01132, -0.8933, 0.4493, -0.01132, -0.8933, 0.4493, -0.01132, 0.0161, 0.006821, -0.9998, 0.0161, 0.006821, -0.9998, 0.0161, 0.006821, -0.9998, 0.0161, 0.006821, -0.9998, -0.0161, -0.006821, 0.9998, -0.0161, -0.006821, 0.9998, -0.0161, -0.006822, 0.9998, -0.0161, -0.006822, 0.9998, 0.8933, -0.4493, 0.01132, 0.8933, -0.4493, 0.01132, 0.8933, -0.4493, 0.01132, 0.8933, -0.4493, 0.01132, 0.0161, 0.006823, -0.9998, 0.0161, 0.006823, -0.9998, 0.0161, 0.006823, -0.9998, 0.0161, 0.006823, -0.9998, -0.4491, -0.8934, -0.01333, -0.4491, -0.8934, -0.01333, -0.4491, -0.8934, -0.01333, -0.4491, -0.8934, -0.01333, -0.8933, 0.4493, -0.01132, -0.8933, 0.4493, -0.01132, -0.8933, 0.4493, -0.01132, -0.8933, 0.4493, -0.01132, 0.8933, -0.4493, 0.01132, 0.8933, -0.4493, 0.01132, 0.8933, -0.4493, 0.01132, 0.8933, -0.4493, 0.01132, -0.0161, -0.00682, 0.9998, -0.0161, -0.00682, 0.9998, -0.0161, -0.006818, 0.9998, -0.0161, -0.006818, 0.9998, 0.0161, 0.006821, -0.9998, 0.0161, 0.006821, -0.9998, 0.0161, 0.006822, -0.9998, 0.0161, 0.006822, -0.9998, 0.4491, 0.8934, 0.01333, 0.4491, 0.8934, 0.01333, 0.4491, 0.8934, 0.01333, 0.4491, 0.8934, 0.01333, -0.0161, -0.006822, 0.9998, -0.0161, -0.006822, 0.9998, -0.0161, -0.006823, 0.9998, -0.0161, -0.006823, 0.9998, -0.8933, 0.4493, -0.01132, -0.8933, 0.4493, -0.01132, -0.8933, 0.4493, -0.01132, -0.8933, 0.4493, -0.01132, 0.8933, -0.4493, 0.01132, 0.8933, -0.4493, 0.01132, 0.8933, -0.4493, 0.01132, 0.8933, -0.4493, 0.01132, 0.7666, 0.565, 0.3051, 0.7666, 0.565, 0.3051, 0.7666, 0.565, 0.3051, 0.7666, 0.565, 0.3051, 0.5249, -0.8251, 0.2089, 0.5249, -0.8251, 0.2089, 0.5249, -0.8251, 0.2089, 0.5249, -0.8251, 0.2089, 0.3697, -1.22e-07, -0.9291, 0.3697, -6.509e-08, -0.9291, 0.3697, -6.509e-08, -0.9291, 0.3697, -1.22e-07, -0.9291, -0.3697, 2.284e-07, 0.9291, -0.3697, -2.034e-08, 0.9291, -0.3697, -2.034e-08, 0.9291, -0.3697, 2.284e-07, 0.9291, 0.5249, -0.8251, 0.2089, 0.5249, -0.8251, 0.2089, 0.5249, -0.8251, 0.2089, 0.5249, -0.8251, 0.2089, -0.5249, 0.8251, -0.2089, -0.5249, 0.8251, -0.2089, -0.5249, 0.8251, -0.2089, -0.5249, 0.8251, -0.2089, -0.7666, -0.565, -0.3051, -0.7666, -0.565, -0.3051, -0.7666, -0.565, -0.3051, -0.7666, -0.565, -0.3051, -0.5249, 0.8251, -0.2089, -0.5249, 0.8251, -0.2089, -0.5249, 0.8251, -0.2089, -0.5249, 0.8251, -0.2089, 0.3697, -1.22e-07, -0.9291, 0.3697, -1.22e-07, -0.9291, 0.3697, -1.79e-07, -0.9291, 0.3697, -1.79e-07, -0.9291, -0.3697, 2.284e-07, 0.9291, -0.3697, 2.284e-07, 0.9291, -0.3697, 4.772e-07, 0.9291, -0.3697, 4.772e-07, 0.9291, 0.3697, -1.123e-07, -0.9291, 0.3697, -1.123e-07, -0.9291, 0.3697, -1.773e-07, -0.9291, 0.3697, -1.773e-07, -0.9291, -0.5249, 0.8251, -0.2089, -0.5249, 0.8251, -0.2089, -0.5249, 0.8251, -0.2089, -0.5249, 0.8251, -0.2089, -0.3697, 1.213e-07, 0.9291, -0.3697, 1.213e-07, 0.9291, -0.3697, 1.886e-07, 0.9291, -0.3697, 1.886e-07, 0.9291, -0.5249, 0.8251, -0.2089, -0.5249, 0.8251, -0.2089, -0.5249, 0.8251, -0.2089, -0.5249, 0.8251, -0.2089, 0.5249, -0.8251, 0.2089, 0.5249, -0.8251, 0.2089, 0.5249, -0.8251, 0.2089, 0.5249, -0.8251, 0.2089, 0.3697, 1.254e-07, -0.9291, 0.3697, 1.254e-07, -0.9291, 0.3697, 3.177e-07, -0.9291, 0.3697, 3.177e-07, -0.9291, 0.3697, -1.123e-07, -0.9291, 0.3697, -1.123e-07, -0.9291, 0.3697, 1.254e-07, -0.9291, 0.3697, 1.254e-07, -0.9291, -0.3697, 1.213e-07, 0.9291, -0.3697, 1.213e-07, 0.9291, -0.3697, 5.278e-09, 0.9291, -0.3697, 5.278e-09, 0.9291, 0.5249, -0.8251, 0.2089, 0.5249, -0.8251, 0.2089, 0.5249, -0.8251, 0.2089, 0.5249, -0.8251, 0.2089, -0.5249, 0.8251, -0.2089, -0.5249, 0.8251, -0.2089, -0.5249, 0.8251, -0.2089, -0.5249, 0.8251, -0.2089, 0.7666, 0.565, 0.3051, 0.7666, 0.565, 0.3051, 0.7666, 0.565, 0.3051, 0.7666, 0.565, 0.3051, -0.3697, 5.278e-09, 0.9291, -0.3697, 5.278e-09, 0.9291, -0.3697, -5.186e-08, 0.9291, -0.3697, -5.186e-08, 0.9291, -0.5249, 0.8251, -0.2089, -0.5249, 0.8251, -0.2089, -0.5249, 0.8251, -0.2089, -0.5249, 0.8251, -0.2089, 0.5249, -0.8251, 0.2089, 0.5249, -0.8251, 0.2089, 0.5249, -0.8251, 0.2089, 0.5249, -0.8251, 0.2089, -0.7666, -0.565, -0.3051, -0.7666, -0.565, -0.3051, -0.7666, -0.565, -0.3051, -0.7666, -0.565, -0.3051, 0.5249, -0.8251, 0.2089, 0.5249, -0.8251, 0.2089, 0.5249, -0.8251, 0.2089, 0.5249, -0.8251, 0.2089, 0.3697, -1.773e-07, -0.9291, 0.3697, -1.773e-07, -0.9291, 0.3697, -1.97e-07, -0.9291, 0.3697, -1.97e-07, -0.9291, -0.3697, 1.886e-07, 0.9291, -0.3697, 1.886e-07, 0.9291, -0.3697, 1.97e-07, 0.9291, -0.3697, 1.97e-07, 0.9291, 0.0161, 0.006822, -0.9998, 0.0161, 0.006822, -0.9998, 0.0161, 0.006822, -0.9998, 0.0161, 0.006822, -0.9998, -0.4491, -0.8934, -0.01333, -0.4491, -0.8934, -0.01333, -0.4491, -0.8934, -0.01333, -0.4491, -0.8934, -0.01333, -0.0161, -0.006822, 0.9998, -0.0161, -0.006822, 0.9998, -0.0161, -0.006822, 0.9998, -0.0161, -0.006822, 0.9998, -0.8933, 0.4493, -0.01132, -0.8933, 0.4493, -0.01132, -0.8933, 0.4493, -0.01132, -0.8933, 0.4493, -0.01132, 0.8933, -0.4493, 0.01132, 0.8933, -0.4493, 0.01132, 0.8933, -0.4493, 0.01132, 0.8933, -0.4493, 0.01132, 0.0161, 0.006822, -0.9998, 0.0161, 0.006822, -0.9998, 0.0161, 0.006822, -0.9998, 0.0161, 0.006822, -0.9998, 0.0161, 0.006822, -0.9998, 0.0161, 0.006822, -0.9998, 0.0161, 0.006822, -0.9998, 0.0161, 0.006822, -0.9998, -0.0161, -0.006822, 0.9998, -0.0161, -0.006822, 0.9998, -0.0161, -0.006822, 0.9998, -0.0161, -0.006822, 0.9998, 0.8933, -0.4493, 0.01132, 0.8933, -0.4493, 0.01132, 0.8933, -0.4493, 0.01132, 0.8933, -0.4493, 0.01132, -0.8933, 0.4493, -0.01132, -0.8933, 0.4493, -0.01132, -0.8933, 0.4493, -0.01132, -0.8933, 0.4493, -0.01132, 0.4491, 0.8934, 0.01333, 0.4491, 0.8934, 0.01333, 0.4491, 0.8934, 0.01333, 0.4491, 0.8934, 0.01333, -0.0161, -0.006822, 0.9998, -0.0161, -0.006822, 0.9998, -0.0161, -0.006822, 0.9998, -0.0161, -0.006822, 0.9998, -0.8933, 0.4493, -0.01132, -0.8933, 0.4493, -0.01132, -0.8933, 0.4493, -0.01132, -0.8933, 0.4493, -0.01132, 0.8933, -0.4493, 0.01132, 0.8933, -0.4493, 0.01132, 0.8933, -0.4493, 0.01132, 0.8933, -0.4493, 0.01132, 0.4491, 0.8934, 0.01333, 0.4491, 0.8934, 0.01333, 0.4491, 0.8934, 0.01333, 0.4491, 0.8934, 0.01333, 0.8933, -0.4493, 0.01132, 0.8933, -0.4493, 0.01132, 0.8933, -0.4493, 0.01132, 0.8933, -0.4493, 0.01132, 0.0161, 0.006822, -0.9998, 0.0161, 0.006822, -0.9998, 0.0161, 0.006822, -0.9998, 0.0161, 0.006822, -0.9998, -0.0161, -0.006822, 0.9998, -0.0161, -0.006822, 0.9998, -0.0161, -0.006822, 0.9998, -0.0161, -0.006822, 0.9998, 0.8933, -0.4493, 0.01132, 0.8933, -0.4493, 0.01132, 0.8933, -0.4493, 0.01132, 0.8933, -0.4493, 0.01132, -0.8933, 0.4493, -0.01132, -0.8933, 0.4493, -0.01132, -0.8933, 0.4493, -0.01132, -0.8933, 0.4493, -0.01132, -0.4491, -0.8934, -0.01333, -0.4491, -0.8934, -0.01333, -0.4491, -0.8934, -0.01333, -0.4491, -0.8934, -0.01333, -0.8933, 0.4493, -0.01132, -0.8933, 0.4493, -0.01132, -0.8933, 0.4493, -0.01132, -0.8933, 0.4493, -0.01132, 0.0161, 0.006822, -0.9998, 0.0161, 0.006822, -0.9998, 0.0161, 0.006822, -0.9998, 0.0161, 0.006822, -0.9998, -0.0161, -0.006822, 0.9998, -0.0161, -0.006822, 0.9998, -0.0161, -0.006823, 0.9998, -0.0161, -0.006823, 0.9998, -0.3697, 3.712e-07, 0.9291, -0.3697, 3.712e-07, 0.9291, -0.3697, 7.169e-07, 0.9291, -0.3697, 7.169e-07, 0.9291, 0.5249, -0.8251, 0.2089, 0.5249, -0.8251, 0.2089, 0.5249, -0.8251, 0.2089, 0.5249, -0.8251, 0.2089, 0.3697, 2.779e-07, -0.9291, 0.3697, 1.568e-07, -0.9291, 0.3697, 1.568e-07, -0.9291, 0.3697, 2.779e-07, -0.9291, -0.3697, 2.929e-07, 0.9291, -0.3697, 3.712e-07, 0.9291, -0.3697, 3.712e-07, 0.9291, -0.3697, 2.929e-07, 0.9291, 0.5249, -0.8251, 0.2089, 0.5249, -0.8251, 0.2089, 0.5249, -0.8251, 0.2089, 0.5249, -0.8251, 0.2089, -0.5249, 0.8251, -0.2089, -0.5249, 0.8251, -0.2089, -0.5249, 0.8251, -0.2089, -0.5249, 0.8251, -0.2089, -0.5249, 0.8251, -0.2089, -0.5249, 0.8251, -0.2089, -0.5249, 0.8251, -0.2089, -0.5249, 0.8251, -0.2089, 0.3697, 2.18e-07, -0.9291, 0.3697, 2.779e-07, -0.9291, 0.3697, 2.779e-07, -0.9291, 0.3697, 2.18e-07, -0.9291, -0.3697, 3.423e-07, 0.9291, -0.3697, 2.929e-07, 0.9291, -0.3697, 2.929e-07, 0.9291, -0.3697, 3.423e-07, 0.9291, 0.7666, 0.565, 0.3051, 0.7666, 0.565, 0.3051, 0.7666, 0.565, 0.3051, 0.7666, 0.565, 0.3051, 0.5249, -0.8251, 0.2089, 0.5249, -0.8251, 0.2089, 0.5249, -0.8251, 0.2089, 0.5249, -0.8251, 0.2089, -0.5249, 0.8251, -0.2089, -0.5249, 0.8251, -0.2089, -0.5249, 0.8251, -0.2089, -0.5249, 0.8251, -0.2089, 0.3697, 1.568e-07, -0.9291, 0.3697, 1.568e-07, -0.9291, 0.3697, 2.56e-07, -0.9291, 0.3697, 2.56e-07, -0.9291, -0.3697, 3.423e-07, 0.9291, -0.3697, 3.423e-07, 0.9291, -0.3697, -2.295e-06, 0.9291, -0.3697, -2.295e-06, 0.9291, -0.3697, -2.295e-06, 0.9291, -0.3697, -2.295e-06, 0.9291, -0.3698, -4.714e-06, 0.9291, -0.3698, -4.714e-06, 0.9291, 0.3697, 2.18e-07, -0.9291, 0.3697, 2.18e-07, -0.9291, 0.3698, 2.031e-06, -0.9291, 0.3698, 2.031e-06, -0.9291, -0.5249, 0.8251, -0.2089, -0.5249, 0.8251, -0.2089, -0.5249, 0.8251, -0.2089, -0.5249, 0.8251, -0.2089, 0.5249, -0.8251, 0.2089, 0.5249, -0.8251, 0.2089, 0.5249, -0.8251, 0.2089, 0.5249, -0.8251, 0.2089, -0.7666, -0.565, -0.3051, -0.7666, -0.565, -0.3051, -0.7666, -0.565, -0.3051, -0.7666, -0.565, -0.3051, -0.5249, 0.8251, -0.2089, -0.5249, 0.8251, -0.2089, -0.5249, 0.8251, -0.2089, -0.5249, 0.8251, -0.2089, 0.3698, 2.031e-06, -0.9291, 0.3698, 2.031e-06, -0.9291, 0.3698, 4.125e-06, -0.9291, 0.3698, 4.125e-06, -0.9291, 0.5249, -0.8251, 0.2089, 0.5249, -0.8251, 0.2089, 0.5249, -0.8251, 0.2089, 0.5249, -0.8251, 0.2089, 0.8933, -0.4493, 0.01132, 0.8933, -0.4493, 0.01132, 0.8933, -0.4493, 0.01132, 0.8933, -0.4493, 0.01132, -0.0161, -0.006822, 0.9998, -0.0161, -0.006822, 0.9998, -0.0161, -0.006822, 0.9998, -0.0161, -0.006822, 0.9998, -0.0161, -0.006822, 0.9998, -0.0161, -0.006822, 0.9998, -0.0161, -0.006821, 0.9998, -0.0161, -0.006821, 0.9998, 0.0161, 0.006822, -0.9998, 0.0161, 0.006822, -0.9998, 0.0161, 0.006821, -0.9998, 0.0161, 0.006821, -0.9998, -0.8933, 0.4493, -0.01132, -0.8933, 0.4493, -0.01132, -0.8933, 0.4493, -0.01132, -0.8933, 0.4493, -0.01132, 0.8933, -0.4493, 0.01132, 0.8933, -0.4493, 0.01132, 0.8933, -0.4493, 0.01132, 0.8933, -0.4493, 0.01132, 0.0161, 0.006822, -0.9998, 0.0161, 0.006822, -0.9998, 0.0161, 0.006822, -0.9998, 0.0161, 0.006822, -0.9998, -0.8933, 0.4493, -0.01132, -0.8933, 0.4493, -0.01132, -0.8933, 0.4493, -0.01132, -0.8933, 0.4493, -0.01132, 0.8933, -0.4493, 0.01132, 0.8933, -0.4493, 0.01132, 0.8933, -0.4493, 0.01132, 0.8933, -0.4493, 0.01132, -0.0161, -0.006821, 0.9998, -0.0161, -0.006819, 0.9998, -0.0161, -0.006819, 0.9998, -0.0161, -0.006821, 0.9998, 0.0161, 0.006821, -0.9998, 0.0161, 0.006819, -0.9998, 0.0161, 0.006819, -0.9998, 0.0161, 0.006821, -0.9998, -0.8933, 0.4493, -0.01132, -0.8933, 0.4493, -0.01132, -0.8933, 0.4493, -0.01132, -0.8933, 0.4493, -0.01132, 0.008033, 0.04115, 0.9991, 0.008033, 0.04115, 0.9991, 0.008033, 0.04115, 0.9991, 0.008033, 0.04115, 0.9991, 0.4491, 0.8934, 0.01333, 0.4491, 0.8934, 0.01333, 0.4491, 0.8934, 0.01333, 0.4491, 0.8934, 0.01333, 0.9162, -0.4006, 0.01202, 0.9162, -0.4006, 0.01202, 0.9162, -0.4006, 0.01202, 0.9162, -0.4006, 0.01202, -0.8679, 0.4966, -0.01059, -0.8679, 0.4966, -0.01059, -0.8679, 0.4966, -0.01059, -0.8679, 0.4966, -0.01059, 0.0402, 0.05478, -0.9977, 0.0402, 0.05478, -0.9977, 0.0402, 0.05478, -0.9977, 0.0402, 0.05478, -0.9977, -0.03802, -0.05045, 0.998, -0.03802, -0.05045, 0.998, -0.03802, -0.05045, 0.998, -0.03802, -0.05045, 0.998, -0.4491, -0.8934, -0.01333, -0.4491, -0.8934, -0.01333, -0.4491, -0.8934, -0.01333, -0.4491, -0.8934, -0.01333, -0.005853, -0.03682, -0.9993, -0.005853, -0.03682, -0.9993, -0.005853, -0.03682, -0.9993, -0.005853, -0.03682, -0.9993, 0.8703, -0.4924, 0.01066, 0.8703, -0.4924, 0.01066, 0.8703, -0.4924, 0.01066, 0.8703, -0.4924, 0.01066, -0.9142, 0.4051, -0.01196, -0.9142, 0.4051, -0.01196, -0.9142, 0.4051, -0.01196, -0.9142, 0.4051, -0.01196, -0.7693, -0.5595, -0.3085, -0.7693, -0.5595, -0.3085, -0.7693, -0.5595, -0.3085, -0.7693, -0.5595, -0.3085, -0.5275, 0.8236, -0.2083, -0.5224, 0.8275, -0.2059, -0.5224, 0.8275, -0.2059, -0.5275, 0.8237, -0.2083, -0.3725, 8.389e-05, 0.928, -0.3725, 8.389e-05, 0.928, -0.3725, 8.389e-05, 0.928, -0.3725, 8.389e-05, 0.928, 0.3665, -0.003254, -0.9304, 0.3665, -0.003254, -0.9304, 0.3665, -0.003254, -0.9304, 0.3665, -0.003254, -0.9304, -0.5325, 0.8198, -0.2107, -0.5275, 0.8236, -0.2083, -0.5275, 0.8237, -0.2083, -0.5325, 0.8198, -0.2107, 0.5249, -0.8256, 0.2069, 0.5249, -0.8256, 0.2069, 0.5249, -0.8256, 0.2069, 0.5249, -0.8256, 0.2069, 0.7693, 0.5595, 0.3085, 0.7693, 0.5595, 0.3085, 0.7693, 0.5595, 0.3085, 0.7693, 0.5595, 0.3085, 0.5559, -0.8016, 0.2201, 0.5559, -0.8016, 0.2201, 0.5559, -0.8016, 0.2201, 0.5559, -0.8016, 0.2201, -0.354, 0.01222, 0.9352, -0.354, 0.01222, 0.9352, -0.354, 0.01222, 0.9352, -0.354, 0.01222, 0.9352, 0.379, 0.004614, -0.9254, 0.379, 0.004614, -0.9254, 0.379, 0.004614, -0.9254, 0.379, 0.004614, -0.9254, -0.3706, 0.001315, 0.9288, -0.3694, 0.00164, 0.9292, -0.3694, 0.001648, 0.9293, -0.3706, 0.001315, 0.9288, 0.5273, -0.8238, 0.2082, 0.529, -0.8224, 0.2093, 0.529, -0.8224, 0.2093, 0.5273, -0.8238, 0.2082, 0.3706, -0.001315, -0.9288, 0.3711, -0.001024, -0.9286, 0.3711, -0.001031, -0.9286, 0.3706, -0.001315, -0.9288, 0.5256, -0.8251, 0.2071, 0.5273, -0.8238, 0.2082, 0.5273, -0.8238, 0.2082, 0.5256, -0.8251, 0.2071, -0.5256, 0.8251, -0.2071, -0.5255, 0.8252, -0.2071, -0.5255, 0.8252, -0.2071, -0.5256, 0.8251, -0.2071, -0.3734, -0.000631, 0.9277, -0.3763, -0.002652, 0.9265, -0.3763, -0.002652, 0.9265, -0.3735, -0.0006881, 0.9276, -0.3706, 0.001315, 0.9288, -0.3734, -0.000631, 0.9277, -0.3735, -0.0006881, 0.9276, -0.3706, 0.001315, 0.9288, 0.3706, -0.001315, -0.9288, 0.3706, -0.001315, -0.9288, 0.3706, -0.001315, -0.9288, 0.3706, -0.001315, -0.9288, -0.5256, 0.8251, -0.2071, -0.5256, 0.8251, -0.2071, -0.5256, 0.8251, -0.2071, -0.5256, 0.8251, -0.2071, 0.5246, -0.8259, 0.2067, 0.5246, -0.8259, 0.2067, 0.5256, -0.8251, 0.2071, 0.5256, -0.8251, 0.2071, -0.7693, -0.5595, -0.3085, -0.7693, -0.5595, -0.3085, -0.7693, -0.5595, -0.3085, -0.7693, -0.5595, -0.3085, 0.3591, -0.008516, -0.9332, 0.3591, -0.008516, -0.9332, 0.3591, -0.008516, -0.9332, 0.3591, -0.008516, -0.9332, 0.5246, -0.8259, 0.2067, 0.5235, -0.8267, 0.2063, 0.5235, -0.8267, 0.2063, 0.5246, -0.8259, 0.2067, -0.5464, 0.8091, -0.2163, -0.5464, 0.8091, -0.2163, -0.5464, 0.8091, -0.2163, -0.5464, 0.8091, -0.2163, 0.7693, 0.5595, 0.3085, 0.7693, 0.5595, 0.3085, 0.7693, 0.5595, 0.3085, 0.7693, 0.5595, 0.3085, -0.5255, 0.8252, -0.2071, -0.5253, 0.8254, -0.207, -0.5253, 0.8254, -0.207, -0.5255, 0.8252, -0.2071, -0.3694, 0.00164, 0.9292, -0.3683, 0.001974, 0.9297, -0.3683, 0.001974, 0.9297, -0.3694, 0.001648, 0.9293, 0.3711, -0.001024, -0.9286, 0.3716, -0.0007399, -0.9284, 0.3716, -0.0007399, -0.9284, 0.3711, -0.001031, -0.9286, -0.01596, -0.006545, 0.9999, -0.01583, -0.006268, 0.9999, -0.01583, -0.006268, 0.9999, -0.01596, -0.006545, 0.9999, 0.4491, 0.8934, 0.01333, 0.4491, 0.8934, 0.01333, 0.4491, 0.8934, 0.01333, 0.4491, 0.8934, 0.01333, 0.01624, 0.007099, -0.9998, 0.01638, 0.007376, -0.9998, 0.01638, 0.007376, -0.9998, 0.01624, 0.007099, -0.9998, 0.8935, -0.449, 0.01133, 0.8936, -0.4487, 0.01133, 0.8936, -0.4487, 0.01133, 0.8935, -0.449, 0.01133, -0.8932, 0.4495, -0.01132, -0.893, 0.4498, -0.01131, -0.893, 0.4498, -0.01131, -0.8932, 0.4495, -0.01132, -0.018, -0.01059, 0.9998, -0.01991, -0.01439, 0.9997, -0.01991, -0.01439, 0.9997, -0.018, -0.01059, 0.9998, -0.01596, -0.006545, 0.9999, -0.018, -0.01059, 0.9998, -0.018, -0.01059, 0.9998, -0.01596, -0.006545, 0.9999, 0.01624, 0.007099, -0.9998, 0.01421, 0.00305, -0.9999, 0.01421, 0.00305, -0.9999, 0.01624, 0.007099, -0.9998, -0.8952, 0.4455, -0.01138, -0.8952, 0.4455, -0.01138, -0.8932, 0.4495, -0.01132, -0.8932, 0.4495, -0.01132, 0.8914, -0.453, 0.01127, 0.8914, -0.453, 0.01127, 0.8935, -0.449, 0.01133, 0.8935, -0.449, 0.01133, -0.4491, -0.8934, -0.01333, -0.4491, -0.8934, -0.01333, -0.4491, -0.8934, -0.01333, -0.4491, -0.8934, -0.01333, 0.01421, 0.00305, -0.9999, 0.0123, -0.0007432, -0.9999, 0.0123, -0.0007432, -0.9999, 0.01421, 0.00305, -0.9999, 0.8914, -0.453, 0.01127, 0.8895, -0.4568, 0.01121, 0.8895, -0.4568, 0.01121, 0.8914, -0.453, 0.01127, -0.8952, 0.4455, -0.01138, -0.8971, 0.4417, -0.01144, -0.8971, 0.4417, -0.01144, -0.8952, 0.4455, -0.01138, -0.4491, -0.8934, -0.01333, -0.4491, -0.8934, -0.01333, -0.4491, -0.8934, -0.01333, -0.4491, -0.8934, -0.01333, -0.8829, 0.4693, -0.01102, -0.8829, 0.4693, -0.01102, -0.8829, 0.4693, -0.01102, -0.8829, 0.4693, -0.01102, -0.01768, -0.00995, 0.9998, -0.01768, -0.00995, 0.9998, -0.01768, -0.00995, 0.9998, -0.01768, -0.00995, 0.9998, 0.01453, 0.003694, -0.9999, 0.01453, 0.003694, -0.9999, 0.01453, 0.003694, -0.9999, 0.01453, 0.003694, -0.9999, -0.8949, 0.4461, -0.01137, -0.8949, 0.4461, -0.01137, -0.8949, 0.4461, -0.01137, -0.8949, 0.4461, -0.01137, 0.8917, -0.4524, 0.01128, 0.8917, -0.4524, 0.01128, 0.8917, -0.4524, 0.01128, 0.8917, -0.4524, 0.01128, 0.4491, 0.8934, 0.01333, 0.4491, 0.8934, 0.01333, 0.4491, 0.8934, 0.01333, 0.4491, 0.8934, 0.01333, 0.9032, -0.429, 0.01162, 0.9032, -0.429, 0.01162, 0.9032, -0.429, 0.01162, 0.9032, -0.429, 0.01162, -0.005954, 0.01336, 0.9999, -0.005954, 0.01336, 0.9999, -0.005954, 0.01336, 0.9999, -0.005954, 0.01336, 0.9999, 0.02625, 0.027, -0.9993, 0.02625, 0.027, -0.9993, 0.02625, 0.027, -0.9993, 0.02625, 0.027, -0.9993, 0.332, -0.02773, -0.9429, 0.332, -0.02773, -0.9429, 0.332, -0.02773, -0.9429, 0.332, -0.02773, -0.9429, -0.5256, 0.8251, -0.2073, -0.5256, 0.8251, -0.2073, -0.5256, 0.8251, -0.2073, -0.5256, 0.8251, -0.2073, -0.3705, 0.001186, 0.9288, -0.3705, 0.001186, 0.9288, -0.3705, 0.001186, 0.9288, -0.3705, 0.001186, 0.9288, 0.3705, -0.001187, -0.9288, 0.3705, -0.001187, -0.9288, 0.3705, -0.001186, -0.9288, 0.3705, -0.001186, -0.9288, -0.5256, 0.8251, -0.2073, -0.5256, 0.8251, -0.2073, -0.5256, 0.8251, -0.2073, -0.5256, 0.8251, -0.2073, 0.5216, -0.828, 0.2057, 0.5256, -0.8251, 0.2073, 0.5256, -0.8251, 0.2073, 0.5216, -0.8281, 0.2057, 0.5256, -0.8251, 0.2073, 0.5256, -0.8251, 0.2073, 0.5256, -0.8251, 0.2073, 0.5256, -0.8251, 0.2073, -0.3705, 0.001185, 0.9288, -0.3705, 0.001185, 0.9288, -0.3705, 0.001186, 0.9288, -0.3705, 0.001186, 0.9288, 0.3705, -0.001187, -0.9288, 0.3705, -0.001187, -0.9288, 0.3705, -0.001187, -0.9288, 0.3705, -0.001187, -0.9288, -0.7691, -0.56, -0.3081, -0.7691, -0.56, -0.3081, -0.7691, -0.56, -0.3081, -0.7691, -0.56, -0.3081, -0.5929, 0.7702, -0.2351, -0.5929, 0.7702, -0.2351, -0.5929, 0.7702, -0.2351, -0.5929, 0.7702, -0.2351, 0.5216, -0.8281, 0.2057, 0.5175, -0.831, 0.2041, 0.5175, -0.831, 0.2041, 0.5216, -0.828, 0.2057, -0.3908, -0.01337, 0.9204, -0.3908, -0.01337, 0.9204, -0.3908, -0.01337, 0.9204, -0.3908, -0.01337, 0.9204, 0.3705, -0.001187, -0.9288, 0.3705, -0.001186, -0.9288, 0.3705, -0.001186, -0.9288, 0.3705, -0.001187, -0.9288, 0.4248, 0.03841, -0.9045, 0.4248, 0.03841, -0.9045, 0.4248, 0.03841, -0.9045, 0.4248, 0.03841, -0.9045, -0.3705, 0.001185, 0.9288, -0.3705, 0.001185, 0.9288, -0.3705, 0.001185, 0.9288, -0.3705, 0.001185, 0.9288, 0.5256, -0.8251, 0.2073, 0.5256, -0.8251, 0.2073, 0.5256, -0.8251, 0.2073, 0.5256, -0.8251, 0.2073, -0.5256, 0.8251, -0.2073, -0.5256, 0.8251, -0.2073, -0.5256, 0.8251, -0.2073, -0.5256, 0.8251, -0.2073, 0.7691, 0.56, 0.3081, 0.7691, 0.56, 0.3081, 0.7691, 0.56, 0.3081, 0.7691, 0.56, 0.3081, 0.6699, -0.6931, 0.2661, 0.6699, -0.6931, 0.2661, 0.6699, -0.6931, 0.2661, 0.6699, -0.6931, 0.2661, -0.2749, 0.06725, 0.9591, -0.2749, 0.06725, 0.9591, -0.2749, 0.06725, 0.9591, -0.2749, 0.06725, 0.9591, -0.5003, 0.8431, -0.1972, -0.5003, 0.8431, -0.1972, -0.5003, 0.8431, -0.1972, -0.5003, 0.8431, -0.1972, 0.9481, 0.2156, -0.2336, 0.9348, -0.2582, -0.2439, 0.9318, -0.2576, 0.2558, 0.9453, 0.2154, 0.245, 0.7435, 0.1675, -0.6474, 0.7538, 0.3427, -0.5606, 0.5892, 0.2678, -0.7623, 0.5971, 0.1111, -0.7944, 0.8933, 0.406, -0.1929, 0.9481, 0.2156, -0.2336, 0.9453, 0.2154, 0.245, 0.8917, 0.4053, 0.2015, -0.1001, -0.995, 0.0, -0.1001, -0.995, 0.0, -0.1001, -0.995, 0.0, -0.1001, -0.995, 0.0, -0.1001, -0.995, 0.0, -0.1001, -0.995, 0.0, 0.7369, 0.1659, 0.6554, 0.5971, 0.1111, 0.7944, 0.5892, 0.2678, 0.7623, 0.7475, 0.3398, 0.5708, 0.6285, 0.05465, -0.7759, 0.6274, 0.05075, -0.777, 0.9548, 0.07725, -0.287, 0.9546, 0.08301, -0.286, 3.773e-08, -1.989e-07, -1.0, 3.773e-08, -1.989e-07, -1.0, 3.773e-08, -1.989e-07, -1.0, -0.09298, 0.9957, 0.0, -0.09298, 0.9957, 0.0, -0.09298, 0.9957, 0.0, -0.09298, 0.9957, 0.0, 0.7134, -0.1962, 0.6727, 0.578, -0.1439, 0.8033, 0.5971, 0.1111, 0.7944, 0.7369, 0.1659, 0.6554, 0.8917, 0.4053, 0.2015, 0.9453, 0.2154, 0.245, 0.7369, 0.1659, 0.6554, 0.7475, 0.3398, 0.5708, 0.7435, 0.1675, -0.6474, 0.7201, -0.1983, -0.665, 0.9348, -0.2582, -0.2439, 0.9481, 0.2156, -0.2336, 0.9481, 0.2156, -0.2336, 0.8933, 0.406, -0.1929, 0.7538, 0.3427, -0.5606, 0.7435, 0.1675, -0.6474, 0.9453, 0.2154, 0.245, 0.9318, -0.2576, 0.2558, 0.7134, -0.1962, 0.6727, 0.7369, 0.1659, 0.6554, 0.7201, -0.1983, -0.665, 0.7435, 0.1675, -0.6474, 0.5971, 0.1111, -0.7944, 0.578, -0.1441, -0.8033, 0.6274, 0.05075, -0.777, 0.6285, 0.05465, -0.7759, 0.3611, 0.0314, -0.932, 0.3613, 0.02915, -0.932, -0.9568, -0.1708, 0.2352, -0.954, -0.1704, -0.2467, -0.9321, 0.2579, -0.2542, -0.9351, 0.2584, 0.2424, -0.7463, -0.1275, 0.6533, -0.5921, -0.08945, 0.8009, -0.5859, -0.2021, 0.7848, -0.7621, -0.2679, 0.5894, -0.9217, -0.3292, 0.2049, -0.92, -0.3283, -0.2141, -0.954, -0.1704, -0.2467, -0.9568, -0.1708, 0.2352, 0.07717, 0.997, -3.531e-05, 0.07717, 0.997, -3.531e-05, 0.07717, 0.997, -3.531e-05, 0.07717, 0.997, -3.531e-05, 0.07717, 0.997, -3.531e-05, 0.07717, 0.997, -3.531e-05, -0.7395, -0.1259, -0.6613, -0.7553, -0.2651, -0.5994, -0.5855, -0.2019, -0.7851, -0.5916, -0.08973, -0.8012, -0.6305, -0.03377, 0.7755, -0.9559, -0.06254, 0.2869, -0.9553, -0.06688, 0.2878, -0.6293, -0.04036, 0.7761, 0.007239, 0.006923, 0.9999, 0.009034, -0.02137, 0.9997, 0.005162, -0.02139, 0.9998, 0.09355, -0.9862, 0.1363, 0.09355, -0.9862, 0.1363, 0.09355, -0.9862, 0.1363, 0.09355, -0.9862, 0.1363, -0.7125, 0.1951, -0.674, -0.7395, -0.1259, -0.6613, -0.5916, -0.08973, -0.8012, -0.5737, 0.1475, -0.8057, -0.92, -0.3283, -0.2141, -0.7553, -0.2651, -0.5994, -0.7395, -0.1259, -0.6613, -0.954, -0.1704, -0.2467, -0.7463, -0.1275, 0.6533, -0.9568, -0.1708, 0.2352, -0.9351, 0.2584, 0.2424, -0.7192, 0.1973, 0.6663, -0.9568, -0.1708, 0.2352, -0.7463, -0.1275, 0.6533, -0.7621, -0.2679, 0.5894, -0.9217, -0.3292, 0.2049, -0.954, -0.1704, -0.2467, -0.7395, -0.1259, -0.6613, -0.7125, 0.1951, -0.674, -0.9321, 0.2579, -0.2542, -0.7192, 0.1973, 0.6663, -0.5744, 0.1474, 0.8052, -0.5921, -0.08945, 0.8009, -0.7463, -0.1275, 0.6533, -0.6293, -0.04036, 0.7761, -0.366, -0.01936, 0.9304, -0.3657, -0.01132, 0.9307, -0.6305, -0.03377, 0.7755])] * 3)])

# ---- objects
ob_right_wrist = bpy.data.objects.new('right_wrist', me_right_wrist)

# ---- transforms, parenting, visibility, modifiers, constraints
ob_right_wrist.location = (0.0, 0.0, 0.0)
ob_right_wrist.rotation_euler = (1.571, -0.0, 0.0)
ob_right_wrist.scale = (0.1, 0.1, 0.1)

# ---- collection membership
scene.collection.objects.link(ob_right_wrist)

# ---- scene / render settings (as saved in the file)
scene.frame_start = 1; scene.frame_end = 250; scene.frame_set(1)
scene.render.engine = 'BLENDER_EEVEE_NEXT'
bpy.context.view_layer.update()

# ---- added for rendering (the .blend has no active camera and no usable light): camera, sun
cam_auto = bpy.data.cameras.new('AutoCamera')
cam_auto.lens = 50.0
cam_auto.sensor_width = 36.0
cam_auto.clip_end = 15102.0
ob_auto_camera = bpy.data.objects.new('AutoCamera', cam_auto)
scene.collection.objects.link(ob_auto_camera)
ob_auto_camera.location = (628.453, -922.792, 373.405)
ob_auto_camera.rotation_euler = (1.09748, -7.21219e-08, 0.694738)
scene.camera = ob_auto_camera
light_auto_sun = bpy.data.lights.new('AutoSun', 'SUN')
light_auto_sun.energy = 3.0
light_auto_sun.angle = 0.0523599
ob_auto_sun = bpy.data.objects.new('AutoSun', light_auto_sun)
scene.collection.objects.link(ob_auto_sun)
ob_auto_sun.rotation_euler = (0.872665, 0.174533, 0.523599)
bpy.context.view_layer.update()
